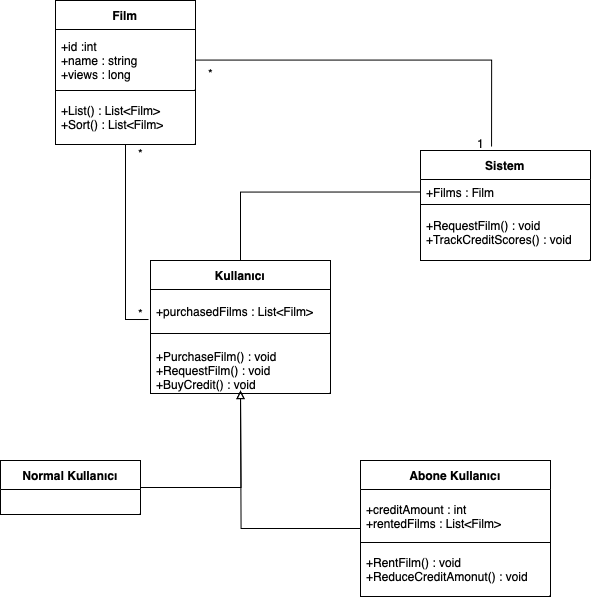

The diagram above was exported from draw.io. Its source (the exported page's mxGraphModel, read from the mxfile embedded in the PNG):
<mxGraphModel dx="1466" dy="989" grid="1" gridSize="10" guides="1" tooltips="1" connect="1" arrows="1" fold="1" page="1" pageScale="1" pageWidth="850" pageHeight="1100" background="none" math="0" shadow="0">
  <root>
    <mxCell id="0" />
    <mxCell id="1" parent="0" />
    <mxCell id="ddrq-Xukp9rLTGZp3C45-4" value="Film" style="swimlane;fontStyle=1;align=center;verticalAlign=middle;childLayout=stackLayout;horizontal=1;startSize=29;horizontalStack=0;resizeParent=1;resizeParentMax=0;resizeLast=0;collapsible=0;marginBottom=0;html=1;whiteSpace=wrap;" vertex="1" parent="1">
      <mxGeometry x="185" y="210" width="140" height="144" as="geometry" />
    </mxCell>
    <mxCell id="ddrq-Xukp9rLTGZp3C45-5" value="&lt;div style=&quot;&quot;&gt;+id :int&lt;/div&gt;&lt;div style=&quot;&quot;&gt;+name : string&lt;/div&gt;&lt;div style=&quot;&quot;&gt;+views : long&lt;/div&gt;" style="text;html=1;strokeColor=default;fillColor=none;align=left;verticalAlign=middle;spacingLeft=4;spacingRight=4;overflow=hidden;rotatable=0;points=[[0,0.5],[1,0.5]];portConstraint=eastwest;whiteSpace=wrap;" vertex="1" parent="ddrq-Xukp9rLTGZp3C45-4">
      <mxGeometry y="29" width="140" height="61" as="geometry" />
    </mxCell>
    <mxCell id="ddrq-Xukp9rLTGZp3C45-6" value="+List() : List&amp;lt;Film&amp;gt;&lt;br&gt;+Sort() : List&amp;lt;Film&amp;gt;" style="text;html=1;strokeColor=none;fillColor=none;align=left;verticalAlign=middle;spacingLeft=4;spacingRight=4;overflow=hidden;rotatable=0;points=[[0,0.5],[1,0.5]];portConstraint=eastwest;whiteSpace=wrap;" vertex="1" parent="ddrq-Xukp9rLTGZp3C45-4">
      <mxGeometry y="90" width="140" height="54" as="geometry" />
    </mxCell>
    <mxCell id="ddrq-Xukp9rLTGZp3C45-7" value="Sistem" style="swimlane;fontStyle=1;align=center;verticalAlign=middle;childLayout=stackLayout;horizontal=1;startSize=29;horizontalStack=0;resizeParent=1;resizeParentMax=0;resizeLast=0;collapsible=0;marginBottom=0;html=1;whiteSpace=wrap;" vertex="1" parent="1">
      <mxGeometry x="550" y="360" width="170" height="110" as="geometry" />
    </mxCell>
    <mxCell id="ddrq-Xukp9rLTGZp3C45-8" value="+Films : Film" style="text;html=1;strokeColor=none;fillColor=none;align=left;verticalAlign=middle;spacingLeft=4;spacingRight=4;overflow=hidden;rotatable=0;points=[[0,0.5],[1,0.5]];portConstraint=eastwest;whiteSpace=wrap;" vertex="1" parent="ddrq-Xukp9rLTGZp3C45-7">
      <mxGeometry y="29" width="170" height="25" as="geometry" />
    </mxCell>
    <mxCell id="ddrq-Xukp9rLTGZp3C45-9" value="+RequestFilm() : void&lt;br&gt;+TrackCreditScores() : void" style="text;html=1;strokeColor=default;fillColor=none;align=left;verticalAlign=middle;spacingLeft=4;spacingRight=4;overflow=hidden;rotatable=0;points=[[0,0.5],[1,0.5]];portConstraint=eastwest;whiteSpace=wrap;" vertex="1" parent="ddrq-Xukp9rLTGZp3C45-7">
      <mxGeometry y="54" width="170" height="56" as="geometry" />
    </mxCell>
    <mxCell id="ddrq-Xukp9rLTGZp3C45-26" style="edgeStyle=orthogonalEdgeStyle;rounded=0;orthogonalLoop=1;jettySize=auto;html=1;endArrow=block;endFill=0;" edge="1" parent="1" source="ddrq-Xukp9rLTGZp3C45-13">
      <mxGeometry relative="1" as="geometry">
        <mxPoint x="370" y="600" as="targetPoint" />
      </mxGeometry>
    </mxCell>
    <mxCell id="ddrq-Xukp9rLTGZp3C45-13" value="Abone Kullanıcı" style="swimlane;fontStyle=1;align=center;verticalAlign=middle;childLayout=stackLayout;horizontal=1;startSize=29;horizontalStack=0;resizeParent=1;resizeParentMax=0;resizeLast=0;collapsible=0;marginBottom=0;html=1;whiteSpace=wrap;" vertex="1" parent="1">
      <mxGeometry x="490" y="670" width="190" height="136" as="geometry" />
    </mxCell>
    <mxCell id="ddrq-Xukp9rLTGZp3C45-14" value="+creditAmount : int&lt;br&gt;+rentedFilms : List&amp;lt;Film&amp;gt;" style="text;html=1;strokeColor=none;fillColor=none;align=left;verticalAlign=middle;spacingLeft=4;spacingRight=4;overflow=hidden;rotatable=0;points=[[0,0.5],[1,0.5]];portConstraint=eastwest;whiteSpace=wrap;" vertex="1" parent="ddrq-Xukp9rLTGZp3C45-13">
      <mxGeometry y="29" width="190" height="53" as="geometry" />
    </mxCell>
    <mxCell id="ddrq-Xukp9rLTGZp3C45-15" value="+RentFilm() : void&lt;br&gt;+ReduceCreditAmonut() : void &amp;nbsp;" style="text;html=1;strokeColor=default;fillColor=none;align=left;verticalAlign=middle;spacingLeft=4;spacingRight=4;overflow=hidden;rotatable=0;points=[[0,0.5],[1,0.5]];portConstraint=eastwest;whiteSpace=wrap;" vertex="1" parent="ddrq-Xukp9rLTGZp3C45-13">
      <mxGeometry y="82" width="190" height="54" as="geometry" />
    </mxCell>
    <mxCell id="ddrq-Xukp9rLTGZp3C45-25" style="edgeStyle=orthogonalEdgeStyle;rounded=0;orthogonalLoop=1;jettySize=auto;html=1;endArrow=block;endFill=0;" edge="1" parent="1" source="ddrq-Xukp9rLTGZp3C45-16">
      <mxGeometry relative="1" as="geometry">
        <mxPoint x="370" y="600" as="targetPoint" />
      </mxGeometry>
    </mxCell>
    <mxCell id="ddrq-Xukp9rLTGZp3C45-16" value="Normal Kullanıcı" style="swimlane;fontStyle=1;align=center;verticalAlign=middle;childLayout=stackLayout;horizontal=1;startSize=29;horizontalStack=0;resizeParent=1;resizeParentMax=0;resizeLast=0;collapsible=0;marginBottom=0;html=1;whiteSpace=wrap;" vertex="1" parent="1">
      <mxGeometry x="130" y="670" width="140" height="54" as="geometry" />
    </mxCell>
    <mxCell id="ddrq-Xukp9rLTGZp3C45-27" style="edgeStyle=orthogonalEdgeStyle;rounded=0;orthogonalLoop=1;jettySize=auto;html=1;entryX=0;entryY=0.5;entryDx=0;entryDy=0;endArrow=none;endFill=0;" edge="1" parent="1" source="ddrq-Xukp9rLTGZp3C45-19" target="ddrq-Xukp9rLTGZp3C45-8">
      <mxGeometry relative="1" as="geometry" />
    </mxCell>
    <mxCell id="ddrq-Xukp9rLTGZp3C45-19" value="Kullanıcı" style="swimlane;fontStyle=1;align=center;verticalAlign=middle;childLayout=stackLayout;horizontal=1;startSize=29;horizontalStack=0;resizeParent=1;resizeParentMax=0;resizeLast=0;collapsible=0;marginBottom=0;html=1;whiteSpace=wrap;" vertex="1" parent="1">
      <mxGeometry x="280" y="470" width="180" height="133" as="geometry" />
    </mxCell>
    <mxCell id="ddrq-Xukp9rLTGZp3C45-20" value="+purchasedFilms : List&amp;lt;Film&amp;gt;" style="text;html=1;strokeColor=default;fillColor=none;align=left;verticalAlign=middle;spacingLeft=4;spacingRight=4;overflow=hidden;rotatable=0;points=[[0,0.5],[1,0.5]];portConstraint=eastwest;whiteSpace=wrap;" vertex="1" parent="ddrq-Xukp9rLTGZp3C45-19">
      <mxGeometry y="29" width="180" height="44" as="geometry" />
    </mxCell>
    <mxCell id="ddrq-Xukp9rLTGZp3C45-21" value="&lt;br&gt;+PurchaseFilm() : void&lt;br&gt;+RequestFilm() : void&lt;br&gt;+BuyCredit() : void" style="text;html=1;strokeColor=none;fillColor=none;align=left;verticalAlign=middle;spacingLeft=4;spacingRight=4;overflow=hidden;rotatable=0;points=[[0,0.5],[1,0.5]];portConstraint=eastwest;whiteSpace=wrap;" vertex="1" parent="ddrq-Xukp9rLTGZp3C45-19">
      <mxGeometry y="73" width="180" height="60" as="geometry" />
    </mxCell>
    <mxCell id="ddrq-Xukp9rLTGZp3C45-31" style="edgeStyle=orthogonalEdgeStyle;rounded=0;orthogonalLoop=1;jettySize=auto;html=1;entryX=-0.011;entryY=0.682;entryDx=0;entryDy=0;entryPerimeter=0;endArrow=none;endFill=0;" edge="1" parent="1" source="ddrq-Xukp9rLTGZp3C45-4" target="ddrq-Xukp9rLTGZp3C45-20">
      <mxGeometry relative="1" as="geometry" />
    </mxCell>
    <mxCell id="ddrq-Xukp9rLTGZp3C45-32" value="*" style="text;html=1;align=center;verticalAlign=middle;resizable=0;points=[];autosize=1;strokeColor=none;fillColor=none;" vertex="1" parent="1">
      <mxGeometry x="255" y="508" width="30" height="30" as="geometry" />
    </mxCell>
    <mxCell id="ddrq-Xukp9rLTGZp3C45-33" style="edgeStyle=orthogonalEdgeStyle;rounded=0;orthogonalLoop=1;jettySize=auto;html=1;entryX=0.418;entryY=-0.036;entryDx=0;entryDy=0;entryPerimeter=0;endArrow=none;endFill=0;" edge="1" parent="1" source="ddrq-Xukp9rLTGZp3C45-5" target="ddrq-Xukp9rLTGZp3C45-7">
      <mxGeometry relative="1" as="geometry" />
    </mxCell>
    <mxCell id="ddrq-Xukp9rLTGZp3C45-34" value="*" style="text;html=1;align=center;verticalAlign=middle;resizable=0;points=[];autosize=1;strokeColor=none;fillColor=none;" vertex="1" parent="1">
      <mxGeometry x="255" y="348" width="30" height="30" as="geometry" />
    </mxCell>
    <mxCell id="ddrq-Xukp9rLTGZp3C45-35" value="1" style="text;html=1;align=center;verticalAlign=middle;resizable=0;points=[];autosize=1;strokeColor=none;fillColor=none;" vertex="1" parent="1">
      <mxGeometry x="595" y="338" width="30" height="30" as="geometry" />
    </mxCell>
    <mxCell id="ddrq-Xukp9rLTGZp3C45-36" value="*" style="text;html=1;align=center;verticalAlign=middle;resizable=0;points=[];autosize=1;strokeColor=none;fillColor=none;" vertex="1" parent="1">
      <mxGeometry x="325" y="268" width="30" height="30" as="geometry" />
    </mxCell>
  </root>
</mxGraphModel>